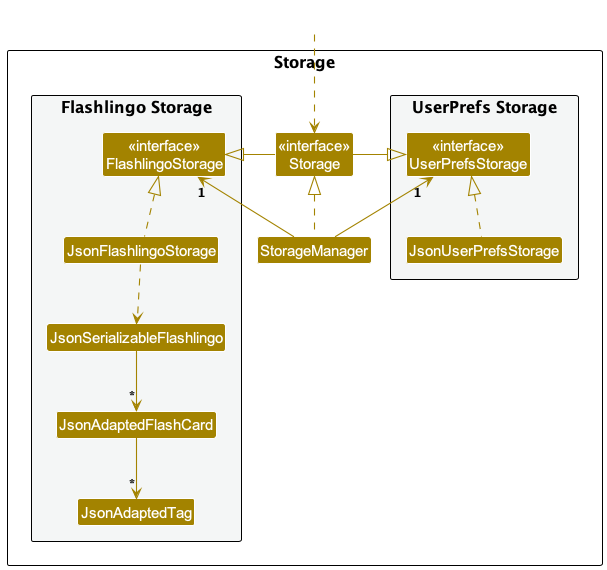

The diagram above was rendered by PlantUML. Its source (embedded in the PNG):
@startuml
!include style.puml
skinparam arrowThickness 1.1
skinparam arrowColor STORAGE_COLOR
skinparam classBackgroundColor STORAGE_COLOR

package Storage as StoragePackage {

package "UserPrefs Storage" #F4F6F6{
Class "<<interface>>\nUserPrefsStorage" as UserPrefsStorage
Class JsonUserPrefsStorage
}

Class "<<interface>>\nStorage" as Storage
Class StorageManager

package "Flashlingo Storage" #F4F6F6{
Class "<<interface>>\nFlashlingoStorage" as FlashlingoStorage
Class JsonFlashlingoStorage
Class JsonSerializableFlashlingo
Class JsonAdaptedFlashCard
Class JsonAdaptedTag
}

}

Class HiddenOutside #FFFFFF
HiddenOutside ..> Storage

StorageManager .up.|> Storage
StorageManager -up-> "1" UserPrefsStorage
StorageManager -up-> "1" FlashlingoStorage

Storage -left-|> UserPrefsStorage
Storage -right-|> FlashlingoStorage

JsonUserPrefsStorage .up.|> UserPrefsStorage
JsonFlashlingoStorage .up.|> FlashlingoStorage
JsonFlashlingoStorage ..> JsonSerializableFlashlingo
JsonSerializableFlashlingo --> "*" JsonAdaptedFlashCard
JsonAdaptedFlashCard --> "*" JsonAdaptedTag

@enduml